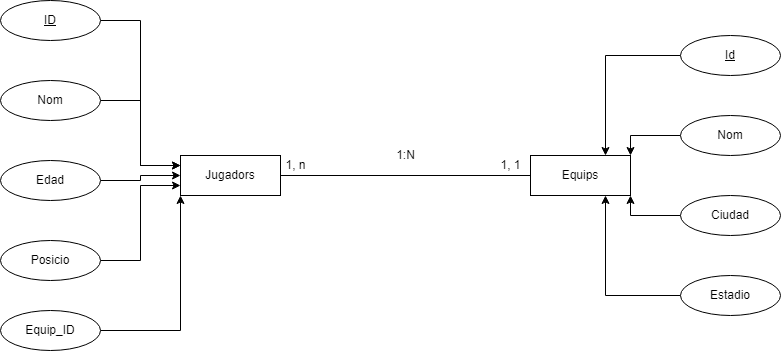

The diagram above was exported from draw.io. Its source (the exported page's mxGraphModel, read from the mxfile embedded in the PNG):
<mxGraphModel dx="1434" dy="754" grid="1" gridSize="10" guides="1" tooltips="1" connect="1" arrows="1" fold="1" page="1" pageScale="1" pageWidth="850" pageHeight="1100" math="0" shadow="0" extFonts="Permanent Marker^https://fonts.googleapis.com/css?family=Permanent+Marker">
  <root>
    <mxCell id="0" />
    <mxCell id="1" parent="0" />
    <mxCell id="pUxKGlGfB7kMJYrRUr2E-1" value="Jugadors" style="whiteSpace=wrap;html=1;align=center;" vertex="1" parent="1">
      <mxGeometry x="220" y="250" width="100" height="40" as="geometry" />
    </mxCell>
    <mxCell id="pUxKGlGfB7kMJYrRUr2E-2" value="Equips" style="whiteSpace=wrap;html=1;align=center;" vertex="1" parent="1">
      <mxGeometry x="570" y="250" width="100" height="40" as="geometry" />
    </mxCell>
    <mxCell id="pUxKGlGfB7kMJYrRUr2E-16" style="edgeStyle=orthogonalEdgeStyle;rounded=0;orthogonalLoop=1;jettySize=auto;html=1;exitX=1;exitY=0.5;exitDx=0;exitDy=0;entryX=0;entryY=0.25;entryDx=0;entryDy=0;" edge="1" parent="1" source="pUxKGlGfB7kMJYrRUr2E-3" target="pUxKGlGfB7kMJYrRUr2E-1">
      <mxGeometry relative="1" as="geometry" />
    </mxCell>
    <mxCell id="pUxKGlGfB7kMJYrRUr2E-3" value="ID" style="ellipse;whiteSpace=wrap;html=1;align=center;fontStyle=4;" vertex="1" parent="1">
      <mxGeometry x="40" y="95" width="100" height="40" as="geometry" />
    </mxCell>
    <mxCell id="pUxKGlGfB7kMJYrRUr2E-17" style="edgeStyle=orthogonalEdgeStyle;rounded=0;orthogonalLoop=1;jettySize=auto;html=1;exitX=1;exitY=0.5;exitDx=0;exitDy=0;entryX=0;entryY=0.25;entryDx=0;entryDy=0;" edge="1" parent="1" source="pUxKGlGfB7kMJYrRUr2E-4" target="pUxKGlGfB7kMJYrRUr2E-1">
      <mxGeometry relative="1" as="geometry" />
    </mxCell>
    <mxCell id="pUxKGlGfB7kMJYrRUr2E-4" value="Nom" style="ellipse;whiteSpace=wrap;html=1;align=center;" vertex="1" parent="1">
      <mxGeometry x="40" y="175" width="100" height="40" as="geometry" />
    </mxCell>
    <mxCell id="pUxKGlGfB7kMJYrRUr2E-18" style="edgeStyle=orthogonalEdgeStyle;rounded=0;orthogonalLoop=1;jettySize=auto;html=1;exitX=1;exitY=0.5;exitDx=0;exitDy=0;entryX=0;entryY=0.5;entryDx=0;entryDy=0;" edge="1" parent="1" source="pUxKGlGfB7kMJYrRUr2E-5" target="pUxKGlGfB7kMJYrRUr2E-1">
      <mxGeometry relative="1" as="geometry" />
    </mxCell>
    <mxCell id="pUxKGlGfB7kMJYrRUr2E-5" value="Edad" style="ellipse;whiteSpace=wrap;html=1;align=center;" vertex="1" parent="1">
      <mxGeometry x="40" y="255" width="100" height="40" as="geometry" />
    </mxCell>
    <mxCell id="pUxKGlGfB7kMJYrRUr2E-19" style="edgeStyle=orthogonalEdgeStyle;rounded=0;orthogonalLoop=1;jettySize=auto;html=1;entryX=0;entryY=0.75;entryDx=0;entryDy=0;" edge="1" parent="1" source="pUxKGlGfB7kMJYrRUr2E-6" target="pUxKGlGfB7kMJYrRUr2E-1">
      <mxGeometry relative="1" as="geometry" />
    </mxCell>
    <mxCell id="pUxKGlGfB7kMJYrRUr2E-6" value="Posicio" style="ellipse;whiteSpace=wrap;html=1;align=center;" vertex="1" parent="1">
      <mxGeometry x="40" y="335" width="100" height="40" as="geometry" />
    </mxCell>
    <mxCell id="pUxKGlGfB7kMJYrRUr2E-20" style="edgeStyle=orthogonalEdgeStyle;rounded=0;orthogonalLoop=1;jettySize=auto;html=1;entryX=0;entryY=1;entryDx=0;entryDy=0;" edge="1" parent="1" source="pUxKGlGfB7kMJYrRUr2E-7" target="pUxKGlGfB7kMJYrRUr2E-1">
      <mxGeometry relative="1" as="geometry" />
    </mxCell>
    <mxCell id="pUxKGlGfB7kMJYrRUr2E-7" value="Equip_ID" style="ellipse;whiteSpace=wrap;html=1;align=center;" vertex="1" parent="1">
      <mxGeometry x="40" y="405" width="100" height="40" as="geometry" />
    </mxCell>
    <mxCell id="pUxKGlGfB7kMJYrRUr2E-22" style="edgeStyle=orthogonalEdgeStyle;rounded=0;orthogonalLoop=1;jettySize=auto;html=1;entryX=1;entryY=0;entryDx=0;entryDy=0;" edge="1" parent="1" source="pUxKGlGfB7kMJYrRUr2E-8" target="pUxKGlGfB7kMJYrRUr2E-2">
      <mxGeometry relative="1" as="geometry" />
    </mxCell>
    <mxCell id="pUxKGlGfB7kMJYrRUr2E-8" value="Nom" style="ellipse;whiteSpace=wrap;html=1;align=center;" vertex="1" parent="1">
      <mxGeometry x="720" y="210" width="100" height="40" as="geometry" />
    </mxCell>
    <mxCell id="pUxKGlGfB7kMJYrRUr2E-23" style="edgeStyle=orthogonalEdgeStyle;rounded=0;orthogonalLoop=1;jettySize=auto;html=1;entryX=0.75;entryY=0;entryDx=0;entryDy=0;" edge="1" parent="1" source="pUxKGlGfB7kMJYrRUr2E-9" target="pUxKGlGfB7kMJYrRUr2E-2">
      <mxGeometry relative="1" as="geometry" />
    </mxCell>
    <mxCell id="pUxKGlGfB7kMJYrRUr2E-9" value="Id" style="ellipse;whiteSpace=wrap;html=1;align=center;fontStyle=4;" vertex="1" parent="1">
      <mxGeometry x="720" y="130" width="100" height="40" as="geometry" />
    </mxCell>
    <mxCell id="pUxKGlGfB7kMJYrRUr2E-21" style="edgeStyle=orthogonalEdgeStyle;rounded=0;orthogonalLoop=1;jettySize=auto;html=1;entryX=1;entryY=1;entryDx=0;entryDy=0;" edge="1" parent="1" source="pUxKGlGfB7kMJYrRUr2E-10" target="pUxKGlGfB7kMJYrRUr2E-2">
      <mxGeometry relative="1" as="geometry" />
    </mxCell>
    <mxCell id="pUxKGlGfB7kMJYrRUr2E-10" value="Ciudad" style="ellipse;whiteSpace=wrap;html=1;align=center;" vertex="1" parent="1">
      <mxGeometry x="720" y="290" width="100" height="40" as="geometry" />
    </mxCell>
    <mxCell id="pUxKGlGfB7kMJYrRUr2E-24" style="edgeStyle=orthogonalEdgeStyle;rounded=0;orthogonalLoop=1;jettySize=auto;html=1;entryX=0.75;entryY=1;entryDx=0;entryDy=0;" edge="1" parent="1" source="pUxKGlGfB7kMJYrRUr2E-11" target="pUxKGlGfB7kMJYrRUr2E-2">
      <mxGeometry relative="1" as="geometry" />
    </mxCell>
    <mxCell id="pUxKGlGfB7kMJYrRUr2E-11" value="Estadio" style="ellipse;whiteSpace=wrap;html=1;align=center;" vertex="1" parent="1">
      <mxGeometry x="720" y="370" width="100" height="40" as="geometry" />
    </mxCell>
    <mxCell id="pUxKGlGfB7kMJYrRUr2E-12" value="" style="line;strokeWidth=1;rotatable=0;dashed=0;labelPosition=right;align=left;verticalAlign=middle;spacingTop=0;spacingLeft=6;points=[];portConstraint=eastwest;" vertex="1" parent="1">
      <mxGeometry x="320" y="265" width="250" height="10" as="geometry" />
    </mxCell>
    <mxCell id="pUxKGlGfB7kMJYrRUr2E-13" value="1, n" style="text;html=1;align=center;verticalAlign=middle;resizable=0;points=[];autosize=1;strokeColor=none;fillColor=none;" vertex="1" parent="1">
      <mxGeometry x="315" y="245" width="40" height="30" as="geometry" />
    </mxCell>
    <mxCell id="pUxKGlGfB7kMJYrRUr2E-14" value="1, 1" style="text;html=1;align=center;verticalAlign=middle;resizable=0;points=[];autosize=1;strokeColor=none;fillColor=none;" vertex="1" parent="1">
      <mxGeometry x="530" y="245" width="40" height="30" as="geometry" />
    </mxCell>
    <mxCell id="pUxKGlGfB7kMJYrRUr2E-15" value="1:N" style="text;html=1;align=center;verticalAlign=middle;resizable=0;points=[];autosize=1;strokeColor=none;fillColor=none;" vertex="1" parent="1">
      <mxGeometry x="425" y="235" width="40" height="30" as="geometry" />
    </mxCell>
  </root>
</mxGraphModel>